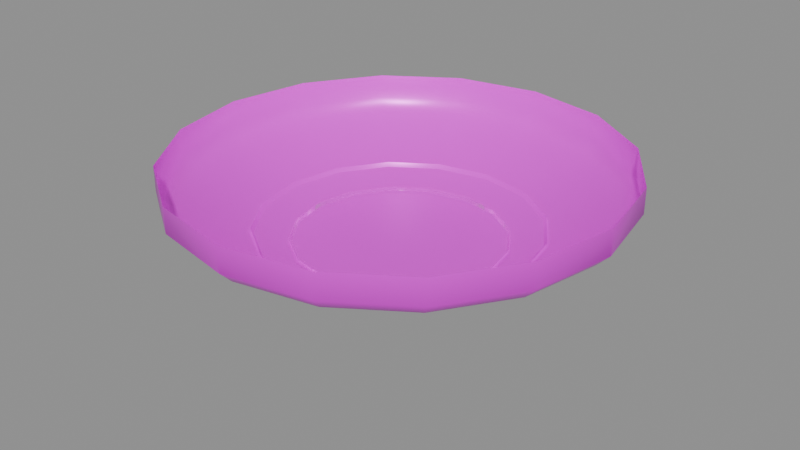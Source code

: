 # Source: SEC_Camera_Fisheye_360.blend  (saved by Blender 5.2.44; exported with 4.5.12 LTS)
import bpy
from mathutils import Matrix  # noqa: F401  (used for matrix-valued properties, if any)

bpy.ops.wm.read_factory_settings(use_empty=True)
scene = bpy.context.scene
scene.name = 'Scene'

# ---- collections
col_collection = bpy.data.collections.new('Collection'); scene.collection.children.link(col_collection)

# ---- images (referenced by path relative to the original .blend; pixels are not part of the script)
import os
ASSET_DIR = os.environ.get("B2B_ASSET_DIR", "")  # directory of the original .blend (textures are referenced by path, not embedded)
HERE = os.path.dirname(os.path.abspath(__file__))  # packed textures are extracted next to this script under _unpacked/

def load_image(name, relpath, width, height, colorspace="sRGB"):
    """Load a texture the original file referenced (path relative to the .blend, or extracted next to this script)."""
    p = next((c for c in (os.path.join(HERE, relpath), os.path.join(ASSET_DIR, relpath)) if relpath and os.path.exists(c)), "")
    if p:
        img = bpy.data.images.load(p, check_existing=True)
        img.name = name
    else:  # same state as the original file: an image datablock whose file is absent (Cycles renders it pink)
        img = bpy.data.images.new(name, width, height)
        img.source = "FILE"
        img.filepath = "//" + (relpath or name)
    img.colorspace_settings.name = colorspace
    return img
img_t_security_atlas_png = load_image('T_Security_Atlas.png', 'T_Security_Atlas.png', 1024, 1024, 'sRGB')
img_t_security_atlas_png_001 = load_image('T_Security_Atlas.png.001', 'T_Security_Atlas.png', 1024, 1024, 'sRGB')

# ---- materials (node trees are filled in below, after node groups)
mat_m_security_atlas = bpy.data.materials.new('M_Security_Atlas')
mat_m_lens_glass = bpy.data.materials.new('M_Lens_Glass')

# ---- material node trees
mat_m_security_atlas.use_nodes = True; mat_m_security_atlas.node_tree.nodes.clear()
_N = mat_m_security_atlas.node_tree.nodes; _L = mat_m_security_atlas.node_tree.links
n0 = _N.new('ShaderNodeOutputMaterial'); n0.name = 'Material Output'; n0.location = (0, 0)
n1 = _N.new('ShaderNodeBsdfPrincipled'); n1.name = 'Principled BSDF'; n1.location = (0, 0)
n1.inputs[1].default_value = 0.15
n1.inputs[2].default_value = 0.35
n1.inputs[10].default_value = 0.005
n2 = _N.new('ShaderNodeTexImage'); n2.name = 'Image Texture'; n2.location = (0, 0)
n2.image = img_t_security_atlas_png
_L.new(n2.outputs[0], n1.inputs[0])
_L.new(n1.outputs[0], n0.inputs[0])
n0.is_active_output = True
mat_m_lens_glass.use_nodes = True; mat_m_lens_glass.node_tree.nodes.clear()
_N = mat_m_lens_glass.node_tree.nodes; _L = mat_m_lens_glass.node_tree.links
n0 = _N.new('ShaderNodeOutputMaterial'); n0.name = 'Material Output'; n0.location = (0, 0)
n1 = _N.new('ShaderNodeBsdfPrincipled'); n1.name = 'Principled BSDF'; n1.location = (0, 0)
n1.inputs[1].default_value = 0.08
n1.inputs[2].default_value = 0.04
n1.inputs[3].default_value = 1.54
n1.inputs[10].default_value = 0.005
n1.inputs[13].default_value = 1.0
n1.inputs[18].default_value = 0.35
n2 = _N.new('ShaderNodeTexImage'); n2.name = 'Image Texture'; n2.location = (0, 0)
n2.image = img_t_security_atlas_png_001
_L.new(n2.outputs[0], n1.inputs[0])
_L.new(n1.outputs[0], n0.inputs[0])
n0.is_active_output = True

# ---- meshes
me_ceiling_base = bpy.data.meshes.new('Ceiling_Base')
me_ceiling_base.from_pydata([(0.07, 0.0, 0.0), (0.06467, 0.02679, 0.0), (0.0495, 0.0495, 0.0), (0.02679, 0.06467, 0.0), (4.286e-18, 0.07, 0.0), (-0.02679, 0.06467, 0.0), (-0.0495, 0.0495, 0.0), (-0.06467, 0.02679, 0.0), (-0.07, 8.573e-18, 0.0), (-0.06467, -0.02679, 0.0), (-0.0495, -0.0495, 0.0), (-0.02679, -0.06467, 0.0), (-1.286e-17, -0.07, 0.0), (0.02679, -0.06467, 0.0), (0.0495, -0.0495, 0.0), (0.06467, -0.02679, 0.0), (0.07, 0.0, -0.008), (0.06467, 0.02679, -0.008), (0.0495, 0.0495, -0.008), (0.02679, 0.06467, -0.008), (4.286e-18, 0.07, -0.008), (-0.02679, 0.06467, -0.008), (-0.0495, 0.0495, -0.008), (-0.06467, 0.02679, -0.008), (-0.07, 8.573e-18, -0.008), (-0.06467, -0.02679, -0.008), (-0.0495, -0.0495, -0.008), (-0.02679, -0.06467, -0.008), (-1.286e-17, -0.07, -0.008), (0.02679, -0.06467, -0.008), (0.0495, -0.0495, -0.008), (0.06467, -0.02679, -0.008), (0.066, 0.0, -0.012), (0.06098, 0.02526, -0.012), (0.04667, 0.04667, -0.012), (0.02526, 0.06098, -0.012), (4.041e-18, 0.066, -0.012), (-0.02526, 0.06098, -0.012), (-0.04667, 0.04667, -0.012), (-0.06098, 0.02526, -0.012), (-0.066, 8.083e-18, -0.012), (-0.06098, -0.02526, -0.012), (-0.04667, -0.04667, -0.012), (-0.02526, -0.06098, -0.012), (-1.212e-17, -0.066, -0.012), (0.02526, -0.06098, -0.012), (0.04667, -0.04667, -0.012), (0.06098, -0.02526, -0.012), (0.044, 0.0, -0.022), (0.04065, 0.01684, -0.022), (0.03111, 0.03111, -0.022), (0.01684, 0.04065, -0.022), (2.694e-18, 0.044, -0.022), (-0.01684, 0.04065, -0.022), (-0.03111, 0.03111, -0.022), (-0.04065, 0.01684, -0.022), (-0.044, 5.388e-18, -0.022), (-0.04065, -0.01684, -0.022), (-0.03111, -0.03111, -0.022), (-0.01684, -0.04065, -0.022), (-8.083e-18, -0.044, -0.022), (0.01684, -0.04065, -0.022), (0.03111, -0.03111, -0.022), (0.04065, -0.01684, -0.022), (0.033, 0.0, -0.026), (0.03049, 0.01263, -0.026), (0.02333, 0.02333, -0.026), (0.01263, 0.03049, -0.026), (2.021e-18, 0.033, -0.026), (-0.01263, 0.03049, -0.026), (-0.02333, 0.02333, -0.026), (-0.03049, 0.01263, -0.026), (-0.033, 4.041e-18, -0.026), (-0.03049, -0.01263, -0.026), (-0.02333, -0.02333, -0.026), (-0.01263, -0.03049, -0.026), (-6.062e-18, -0.033, -0.026), (0.01263, -0.03049, -0.026), (0.02333, -0.02333, -0.026), (0.03049, -0.01263, -0.026), (0.0, 0.0, -0.026)], [], [(0, 16, 17, 1), (1, 17, 18, 2), (2, 18, 19, 3), (3, 19, 20, 4), (4, 20, 21, 5), (5, 21, 22, 6), (6, 22, 23, 7), (7, 23, 24, 8), (8, 24, 25, 9), (9, 25, 26, 10), (10, 26, 27, 11), (11, 27, 28, 12), (12, 28, 29, 13), (13, 29, 30, 14), (14, 30, 31, 15), (15, 31, 16, 0), (16, 32, 33, 17), (17, 33, 34, 18), (18, 34, 35, 19), (19, 35, 36, 20), (20, 36, 37, 21), (21, 37, 38, 22), (22, 38, 39, 23), (23, 39, 40, 24), (24, 40, 41, 25), (25, 41, 42, 26), (26, 42, 43, 27), (27, 43, 44, 28), (28, 44, 45, 29), (29, 45, 46, 30), (30, 46, 47, 31), (31, 47, 32, 16), (32, 48, 49, 33), (33, 49, 50, 34), (34, 50, 51, 35), (35, 51, 52, 36), (36, 52, 53, 37), (37, 53, 54, 38), (38, 54, 55, 39), (39, 55, 56, 40), (40, 56, 57, 41), (41, 57, 58, 42), (42, 58, 59, 43), (43, 59, 60, 44), (44, 60, 61, 45), (45, 61, 62, 46), (46, 62, 63, 47), (47, 63, 48, 32), (48, 64, 65, 49), (49, 65, 66, 50), (50, 66, 67, 51), (51, 67, 68, 52), (52, 68, 69, 53), (53, 69, 70, 54), (54, 70, 71, 55), (55, 71, 72, 56), (56, 72, 73, 57), (57, 73, 74, 58), (58, 74, 75, 59), (59, 75, 76, 60), (60, 76, 77, 61), (61, 77, 78, 62), (62, 78, 79, 63), (63, 79, 64, 48), (64, 80, 65), (65, 80, 66), (66, 80, 67), (67, 80, 68), (68, 80, 69), (69, 80, 70), (70, 80, 71), (71, 80, 72), (72, 80, 73), (73, 80, 74), (74, 80, 75), (75, 80, 76), (76, 80, 77), (77, 80, 78), (78, 80, 79), (79, 80, 64)])
me_ceiling_base.polygons.foreach_set('use_smooth', [1, 1, 1, 1, 1, 1, 1, 1, 1, 1, 1, 1, 1, 1, 1, 1, 1, 1, 1, 1, 1, 1, 1, 1, 1, 1, 1, 1, 1, 1, 1, 1, 1, 1, 1, 1, 1, 1, 1, 1, 1, 1, 1, 1, 1, 1, 1, 1, 1, 1, 1, 1, 1, 1, 1, 1, 1, 1, 1, 1, 1, 1, 1, 1, 0, 0, 0, 0, 0, 0, 0, 0, 0, 0, 0, 0, 0, 0, 0, 0])
_uv = me_ceiling_base.uv_layers.new(name='UVMap')
_uv.uv.foreach_set('vector', [0.02, 0.95, 0.02, 0.92, 0.04812, 0.92, 0.04812, 0.95, 0.04812, 0.95, 0.04812, 0.92, 0.07625, 0.92, 0.07625, 0.95, 0.07625, 0.95, 0.07625, 0.92, 0.1044, 0.92, 0.1044, 0.95, 0.1044, 0.95, 0.1044, 0.92, 0.1325, 0.92, 0.1325, 0.95, 0.1325, 0.95, 0.1325, 0.92, 0.1606, 0.92, 0.1606, 0.95, 0.1606, 0.95, 0.1606, 0.92, 0.1887, 0.92, 0.1887, 0.95, 0.1887, 0.95, 0.1887, 0.92, 0.2169, 0.92, 0.2169, 0.95, 0.2169, 0.95, 0.2169, 0.92, 0.245, 0.92, 0.245, 0.95, 0.245, 0.95, 0.245, 0.92, 0.2731, 0.92, 0.2731, 0.95, 0.2731, 0.95, 0.2731, 0.92, 0.3013, 0.92, 0.3013, 0.95, 0.3013, 0.95, 0.3013, 0.92, 0.3294, 0.92, 0.3294, 0.95, 0.3294, 0.95, 0.3294, 0.92, 0.3575, 0.92, 0.3575, 0.95, 0.3575, 0.95, 0.3575, 0.92, 0.3856, 0.92, 0.3856, 0.95, 0.3856, 0.95, 0.3856, 0.92, 0.4137, 0.92, 0.4137, 0.95, 0.4137, 0.95, 0.4137, 0.92, 0.4419, 0.92, 0.4419, 0.95, 0.4419, 0.95, 0.4419, 0.92, 0.47, 0.92, 0.47, 0.95, 0.47, 0.75, 0.47, 0.75, 0.47, 0.75, 0.47, 0.75, 0.4533, 0.8342, 0.4533, 0.8342, 0.4533, 0.8342, 0.4533, 0.8342, 0.4056, 0.9056, 0.4056, 0.9056, 0.4056, 0.9056, 0.4056, 0.9056, 0.3342, 0.9533, 0.3342, 0.9533, 0.3342, 0.9533, 0.3342, 0.9533, 0.25, 0.97, 0.25, 0.97, 0.25, 0.97, 0.25, 0.97, 0.1658, 0.9533, 0.1658, 0.9533, 0.1658, 0.9533, 0.1658, 0.9533, 0.09444, 0.9056, 0.09444, 0.9056, 0.09444, 0.9056, 0.09444, 0.9056, 0.04675, 0.8342, 0.04675, 0.8342, 0.04675, 0.8342, 0.04675, 0.8342, 0.03, 0.75, 0.03, 0.75, 0.03, 0.75, 0.03, 0.75, 0.04675, 0.6658, 0.04675, 0.6658, 0.04675, 0.6658, 0.04675, 0.6658, 0.09444, 0.5944, 0.09444, 0.5944, 0.09444, 0.5944, 0.09444, 0.5944, 0.1658, 0.5467, 0.1658, 0.5467, 0.1658, 0.5467, 0.1658, 0.5467, 0.25, 0.53, 0.25, 0.53, 0.25, 0.53, 0.25, 0.53, 0.3342, 0.5467, 0.3342, 0.5467, 0.3342, 0.5467, 0.3342, 0.5467, 0.4056, 0.5944, 0.4056, 0.5944, 0.4056, 0.5944, 0.4056, 0.5944, 0.4533, 0.6658, 0.4533, 0.6658, 0.4533, 0.6658, 0.4533, 0.6658, 0.46, 0.75, 0.37, 0.75, 0.3609, 0.7959, 0.444, 0.8304, 0.444, 0.8304, 0.3609, 0.7959, 0.3349, 0.8349, 0.3985, 0.8985, 0.3985, 0.8985, 0.3349, 0.8349, 0.2959, 0.8609, 0.3304, 0.944, 0.3304, 0.944, 0.2959, 0.8609, 0.25, 0.87, 0.25, 0.96, 0.25, 0.96, 0.25, 0.87, 0.2041, 0.8609, 0.1696, 0.944, 0.1696, 0.944, 0.2041, 0.8609, 0.1651, 0.8349, 0.1015, 0.8985, 0.1015, 0.8985, 0.1651, 0.8349, 0.1391, 0.7959, 0.05599, 0.8304, 0.05599, 0.8304, 0.1391, 0.7959, 0.13, 0.75, 0.04, 0.75, 0.04, 0.75, 0.13, 0.75, 0.1391, 0.7041, 0.05599, 0.6696, 0.05599, 0.6696, 0.1391, 0.7041, 0.1651, 0.6651, 0.1015, 0.6015, 0.1015, 0.6015, 0.1651, 0.6651, 0.2041, 0.6391, 0.1696, 0.556, 0.1696, 0.556, 0.2041, 0.6391, 0.25, 0.63, 0.25, 0.54, 0.25, 0.54, 0.25, 0.63, 0.2959, 0.6391, 0.3304, 0.556, 0.3304, 0.556, 0.2959, 0.6391, 0.3349, 0.6651, 0.3985, 0.6015, 0.3985, 0.6015, 0.3349, 0.6651, 0.3609, 0.7041, 0.444, 0.6696, 0.444, 0.6696, 0.3609, 0.7041, 0.37, 0.75, 0.46, 0.75, 0.37, 0.75, 0.31, 0.75, 0.3054, 0.773, 0.3609, 0.7959, 0.3609, 0.7959, 0.3054, 0.773, 0.2924, 0.7924, 0.3349, 0.8349, 0.3349, 0.8349, 0.2924, 0.7924, 0.273, 0.8054, 0.2959, 0.8609, 0.2959, 0.8609, 0.273, 0.8054, 0.25, 0.81, 0.25, 0.87, 0.25, 0.87, 0.25, 0.81, 0.227, 0.8054, 0.2041, 0.8609, 0.2041, 0.8609, 0.227, 0.8054, 0.2076, 0.7924, 0.1651, 0.8349, 0.1651, 0.8349, 0.2076, 0.7924, 0.1946, 0.773, 0.1391, 0.7959, 0.1391, 0.7959, 0.1946, 0.773, 0.19, 0.75, 0.13, 0.75, 0.13, 0.75, 0.19, 0.75, 0.1946, 0.727, 0.1391, 0.7041, 0.1391, 0.7041, 0.1946, 0.727, 0.2076, 0.7076, 0.1651, 0.6651, 0.1651, 0.6651, 0.2076, 0.7076, 0.227, 0.6946, 0.2041, 0.6391, 0.2041, 0.6391, 0.227, 0.6946, 0.25, 0.69, 0.25, 0.63, 0.25, 0.63, 0.25, 0.69, 0.273, 0.6946, 0.2959, 0.6391, 0.2959, 0.6391, 0.273, 0.6946, 0.2924, 0.7076, 0.3349, 0.6651, 0.3349, 0.6651, 0.2924, 0.7076, 0.3054, 0.727, 0.3609, 0.7041, 0.3609, 0.7041, 0.3054, 0.727, 0.31, 0.75, 0.37, 0.75, 0.3, 0.75, 0.25, 0.75, 0.2962, 0.7691, 0.2962, 0.7691, 0.25, 0.75, 0.2854, 0.7854, 0.2854, 0.7854, 0.25, 0.75, 0.2691, 0.7962, 0.2691, 0.7962, 0.25, 0.75, 0.25, 0.8, 0.25, 0.8, 0.25, 0.75, 0.2309, 0.7962, 0.2309, 0.7962, 0.25, 0.75, 0.2146, 0.7854, 0.2146, 0.7854, 0.25, 0.75, 0.2038, 0.7691, 0.2038, 0.7691, 0.25, 0.75, 0.2, 0.75, 0.2, 0.75, 0.25, 0.75, 0.2038, 0.7309, 0.2038, 0.7309, 0.25, 0.75, 0.2146, 0.7146, 0.2146, 0.7146, 0.25, 0.75, 0.2309, 0.7038, 0.2309, 0.7038, 0.25, 0.75, 0.25, 0.7, 0.25, 0.7, 0.25, 0.75, 0.2691, 0.7038, 0.2691, 0.7038, 0.25, 0.75, 0.2854, 0.7146, 0.2854, 0.7146, 0.25, 0.75, 0.2962, 0.7309, 0.2962, 0.7309, 0.25, 0.75, 0.3, 0.75])
me_ceiling_base.materials.append(mat_m_security_atlas)
me_ceiling_base.materials.append(mat_m_lens_glass)
me_ceiling_base.update()
me_trim_ring = bpy.data.meshes.new('Trim_Ring')
me_trim_ring.from_pydata([(0.044, 0.0, -0.021), (0.04065, 0.01684, -0.021), (0.03111, 0.03111, -0.021), (0.01684, 0.04065, -0.021), (2.694e-18, 0.044, -0.021), (-0.01684, 0.04065, -0.021), (-0.03111, 0.03111, -0.021), (-0.04065, 0.01684, -0.021), (-0.044, 5.388e-18, -0.021), (-0.04065, -0.01684, -0.021), (-0.03111, -0.03111, -0.021), (-0.01684, -0.04065, -0.021), (-8.083e-18, -0.044, -0.021), (0.01684, -0.04065, -0.021), (0.03111, -0.03111, -0.021), (0.04065, -0.01684, -0.021), (0.04, 0.0, -0.027), (0.03696, 0.01531, -0.027), (0.02828, 0.02828, -0.027), (0.01531, 0.03696, -0.027), (2.449e-18, 0.04, -0.027), (-0.01531, 0.03696, -0.027), (-0.02828, 0.02828, -0.027), (-0.03696, 0.01531, -0.027), (-0.04, 4.899e-18, -0.027), (-0.03696, -0.01531, -0.027), (-0.02828, -0.02828, -0.027), (-0.01531, -0.03696, -0.027), (-7.348e-18, -0.04, -0.027), (0.01531, -0.03696, -0.027), (0.02828, -0.02828, -0.027), (0.03696, -0.01531, -0.027), (0.033, 0.0, -0.026), (0.03049, 0.01263, -0.026), (0.02333, 0.02333, -0.026), (0.01263, 0.03049, -0.026), (2.021e-18, 0.033, -0.026), (-0.01263, 0.03049, -0.026), (-0.02333, 0.02333, -0.026), (-0.03049, 0.01263, -0.026), (-0.033, 4.041e-18, -0.026), (-0.03049, -0.01263, -0.026), (-0.02333, -0.02333, -0.026), (-0.01263, -0.03049, -0.026), (-6.062e-18, -0.033, -0.026), (0.01263, -0.03049, -0.026), (0.02333, -0.02333, -0.026), (0.03049, -0.01263, -0.026)], [], [(0, 16, 17, 1), (1, 17, 18, 2), (2, 18, 19, 3), (3, 19, 20, 4), (4, 20, 21, 5), (5, 21, 22, 6), (6, 22, 23, 7), (7, 23, 24, 8), (8, 24, 25, 9), (9, 25, 26, 10), (10, 26, 27, 11), (11, 27, 28, 12), (12, 28, 29, 13), (13, 29, 30, 14), (14, 30, 31, 15), (15, 31, 16, 0), (16, 32, 33, 17), (17, 33, 34, 18), (18, 34, 35, 19), (19, 35, 36, 20), (20, 36, 37, 21), (21, 37, 38, 22), (22, 38, 39, 23), (23, 39, 40, 24), (24, 40, 41, 25), (25, 41, 42, 26), (26, 42, 43, 27), (27, 43, 44, 28), (28, 44, 45, 29), (29, 45, 46, 30), (30, 46, 47, 31), (31, 47, 32, 16)])
me_trim_ring.polygons.foreach_set('use_smooth', [True] * 32)
_uv = me_trim_ring.uv_layers.new(name='UVMap')
_uv.uv.foreach_set('vector', [0.55, 0.72, 0.55, 0.8, 0.575, 0.8, 0.575, 0.72, 0.575, 0.72, 0.575, 0.8, 0.6, 0.8, 0.6, 0.72, 0.6, 0.72, 0.6, 0.8, 0.625, 0.8, 0.625, 0.72, 0.625, 0.72, 0.625, 0.8, 0.65, 0.8, 0.65, 0.72, 0.65, 0.72, 0.65, 0.8, 0.675, 0.8, 0.675, 0.72, 0.675, 0.72, 0.675, 0.8, 0.7, 0.8, 0.7, 0.72, 0.7, 0.72, 0.7, 0.8, 0.725, 0.8, 0.725, 0.72, 0.725, 0.72, 0.725, 0.8, 0.75, 0.8, 0.75, 0.72, 0.75, 0.72, 0.75, 0.8, 0.775, 0.8, 0.775, 0.72, 0.775, 0.72, 0.775, 0.8, 0.8, 0.8, 0.8, 0.72, 0.8, 0.72, 0.8, 0.8, 0.825, 0.8, 0.825, 0.72, 0.825, 0.72, 0.825, 0.8, 0.85, 0.8, 0.85, 0.72, 0.85, 0.72, 0.85, 0.8, 0.875, 0.8, 0.875, 0.72, 0.875, 0.72, 0.875, 0.8, 0.9, 0.8, 0.9, 0.72, 0.9, 0.72, 0.9, 0.8, 0.925, 0.8, 0.925, 0.72, 0.925, 0.72, 0.925, 0.8, 0.95, 0.8, 0.95, 0.72, 0.55, 0.8, 0.55, 0.88, 0.575, 0.88, 0.575, 0.8, 0.575, 0.8, 0.575, 0.88, 0.6, 0.88, 0.6, 0.8, 0.6, 0.8, 0.6, 0.88, 0.625, 0.88, 0.625, 0.8, 0.625, 0.8, 0.625, 0.88, 0.65, 0.88, 0.65, 0.8, 0.65, 0.8, 0.65, 0.88, 0.675, 0.88, 0.675, 0.8, 0.675, 0.8, 0.675, 0.88, 0.7, 0.88, 0.7, 0.8, 0.7, 0.8, 0.7, 0.88, 0.725, 0.88, 0.725, 0.8, 0.725, 0.8, 0.725, 0.88, 0.75, 0.88, 0.75, 0.8, 0.75, 0.8, 0.75, 0.88, 0.775, 0.88, 0.775, 0.8, 0.775, 0.8, 0.775, 0.88, 0.8, 0.88, 0.8, 0.8, 0.8, 0.8, 0.8, 0.88, 0.825, 0.88, 0.825, 0.8, 0.825, 0.8, 0.825, 0.88, 0.85, 0.88, 0.85, 0.8, 0.85, 0.8, 0.85, 0.88, 0.875, 0.88, 0.875, 0.8, 0.875, 0.8, 0.875, 0.88, 0.9, 0.88, 0.9, 0.8, 0.9, 0.8, 0.9, 0.88, 0.925, 0.88, 0.925, 0.8, 0.925, 0.8, 0.925, 0.88, 0.95, 0.88, 0.95, 0.8])
me_trim_ring.materials.append(mat_m_security_atlas)
me_trim_ring.materials.append(mat_m_lens_glass)
me_trim_ring.update()
me_lens_dome = bpy.data.meshes.new('Lens_Dome')
me_lens_dome.from_pydata([(0.033, 0.0, -0.025), (0.03049, 0.01263, -0.025), (0.02333, 0.02333, -0.025), (0.01263, 0.03049, -0.025), (2.021e-18, 0.033, -0.025), (-0.01263, 0.03049, -0.025), (-0.02333, 0.02333, -0.025), (-0.03049, 0.01263, -0.025), (-0.033, 4.041e-18, -0.025), (-0.03049, -0.01263, -0.025), (-0.02333, -0.02333, -0.025), (-0.01263, -0.03049, -0.025), (-6.062e-18, -0.033, -0.025), (0.01263, -0.03049, -0.025), (0.02333, -0.02333, -0.025), (0.03049, -0.01263, -0.025), (0.028, 0.0, -0.034), (0.02587, 0.01072, -0.034), (0.0198, 0.0198, -0.034), (0.01072, 0.02587, -0.034), (1.715e-18, 0.028, -0.034), (-0.01072, 0.02587, -0.034), (-0.0198, 0.0198, -0.034), (-0.02587, 0.01072, -0.034), (-0.028, 3.429e-18, -0.034), (-0.02587, -0.01072, -0.034), (-0.0198, -0.0198, -0.034), (-0.01072, -0.02587, -0.034), (-5.144e-18, -0.028, -0.034), (0.01072, -0.02587, -0.034), (0.0198, -0.0198, -0.034), (0.02587, -0.01072, -0.034), (0.018, 0.0, -0.04), (0.01663, 0.006888, -0.04), (0.01273, 0.01273, -0.04), (0.006888, 0.01663, -0.04), (1.102e-18, 0.018, -0.04), (-0.006888, 0.01663, -0.04), (-0.01273, 0.01273, -0.04), (-0.01663, 0.006888, -0.04), (-0.018, 2.204e-18, -0.04), (-0.01663, -0.006888, -0.04), (-0.01273, -0.01273, -0.04), (-0.006888, -0.01663, -0.04), (-3.307e-18, -0.018, -0.04), (0.006888, -0.01663, -0.04), (0.01273, -0.01273, -0.04), (0.01663, -0.006888, -0.04), (0.0, 0.0, -0.044)], [], [(0, 16, 17, 1), (1, 17, 18, 2), (2, 18, 19, 3), (3, 19, 20, 4), (4, 20, 21, 5), (5, 21, 22, 6), (6, 22, 23, 7), (7, 23, 24, 8), (8, 24, 25, 9), (9, 25, 26, 10), (10, 26, 27, 11), (11, 27, 28, 12), (12, 28, 29, 13), (13, 29, 30, 14), (14, 30, 31, 15), (15, 31, 16, 0), (16, 32, 33, 17), (17, 33, 34, 18), (18, 34, 35, 19), (19, 35, 36, 20), (20, 36, 37, 21), (21, 37, 38, 22), (22, 38, 39, 23), (23, 39, 40, 24), (24, 40, 41, 25), (25, 41, 42, 26), (26, 42, 43, 27), (27, 43, 44, 28), (28, 44, 45, 29), (29, 45, 46, 30), (30, 46, 47, 31), (31, 47, 32, 16), (32, 48, 33), (33, 48, 34), (34, 48, 35), (35, 48, 36), (36, 48, 37), (37, 48, 38), (38, 48, 39), (39, 48, 40), (40, 48, 41), (41, 48, 42), (42, 48, 43), (43, 48, 44), (44, 48, 45), (45, 48, 46), (46, 48, 47), (47, 48, 32)])
me_lens_dome.polygons.foreach_set('use_smooth', [True] * 48)
me_lens_dome.polygons.foreach_set('material_index', [1, 1, 1, 1, 1, 1, 1, 1, 1, 1, 1, 1, 1, 1, 1, 1, 1, 1, 1, 1, 1, 1, 1, 1, 1, 1, 1, 1, 1, 1, 1, 1, 1, 1, 1, 1, 1, 1, 1, 1, 1, 1, 1, 1, 1, 1, 1, 1])
_uv = me_lens_dome.uv_layers.new(name='UVMap')
_uv.uv.foreach_set('vector', [0.96, 0.25, 0.89, 0.25, 0.8793, 0.3036, 0.944, 0.3304, 0.944, 0.3304, 0.8793, 0.3036, 0.849, 0.349, 0.8985, 0.3985, 0.8985, 0.3985, 0.849, 0.349, 0.8036, 0.3793, 0.8304, 0.444, 0.8304, 0.444, 0.8036, 0.3793, 0.75, 0.39, 0.75, 0.46, 0.75, 0.46, 0.75, 0.39, 0.6964, 0.3793, 0.6696, 0.444, 0.6696, 0.444, 0.6964, 0.3793, 0.651, 0.349, 0.6015, 0.3985, 0.6015, 0.3985, 0.651, 0.349, 0.6207, 0.3036, 0.556, 0.3304, 0.556, 0.3304, 0.6207, 0.3036, 0.61, 0.25, 0.54, 0.25, 0.54, 0.25, 0.61, 0.25, 0.6207, 0.1964, 0.556, 0.1696, 0.556, 0.1696, 0.6207, 0.1964, 0.651, 0.151, 0.6015, 0.1015, 0.6015, 0.1015, 0.651, 0.151, 0.6964, 0.1207, 0.6696, 0.05599, 0.6696, 0.05599, 0.6964, 0.1207, 0.75, 0.11, 0.75, 0.04, 0.75, 0.04, 0.75, 0.11, 0.8036, 0.1207, 0.8304, 0.05599, 0.8304, 0.05599, 0.8036, 0.1207, 0.849, 0.151, 0.8985, 0.1015, 0.8985, 0.1015, 0.849, 0.151, 0.8793, 0.1964, 0.944, 0.1696, 0.944, 0.1696, 0.8793, 0.1964, 0.89, 0.25, 0.96, 0.25, 0.89, 0.25, 0.82, 0.25, 0.8147, 0.2768, 0.8793, 0.3036, 0.8793, 0.3036, 0.8147, 0.2768, 0.7995, 0.2995, 0.849, 0.349, 0.849, 0.349, 0.7995, 0.2995, 0.7768, 0.3147, 0.8036, 0.3793, 0.8036, 0.3793, 0.7768, 0.3147, 0.75, 0.32, 0.75, 0.39, 0.75, 0.39, 0.75, 0.32, 0.7232, 0.3147, 0.6964, 0.3793, 0.6964, 0.3793, 0.7232, 0.3147, 0.7005, 0.2995, 0.651, 0.349, 0.651, 0.349, 0.7005, 0.2995, 0.6853, 0.2768, 0.6207, 0.3036, 0.6207, 0.3036, 0.6853, 0.2768, 0.68, 0.25, 0.61, 0.25, 0.61, 0.25, 0.68, 0.25, 0.6853, 0.2232, 0.6207, 0.1964, 0.6207, 0.1964, 0.6853, 0.2232, 0.7005, 0.2005, 0.651, 0.151, 0.651, 0.151, 0.7005, 0.2005, 0.7232, 0.1853, 0.6964, 0.1207, 0.6964, 0.1207, 0.7232, 0.1853, 0.75, 0.18, 0.75, 0.11, 0.75, 0.11, 0.75, 0.18, 0.7768, 0.1853, 0.8036, 0.1207, 0.8036, 0.1207, 0.7768, 0.1853, 0.7995, 0.2005, 0.849, 0.151, 0.849, 0.151, 0.7995, 0.2005, 0.8147, 0.2232, 0.8793, 0.1964, 0.8793, 0.1964, 0.8147, 0.2232, 0.82, 0.25, 0.89, 0.25, 0.82, 0.25, 0.75, 0.25, 0.8147, 0.2768, 0.8147, 0.2768, 0.75, 0.25, 0.7995, 0.2995, 0.7995, 0.2995, 0.75, 0.25, 0.7768, 0.3147, 0.7768, 0.3147, 0.75, 0.25, 0.75, 0.32, 0.75, 0.32, 0.75, 0.25, 0.7232, 0.3147, 0.7232, 0.3147, 0.75, 0.25, 0.7005, 0.2995, 0.7005, 0.2995, 0.75, 0.25, 0.6853, 0.2768, 0.6853, 0.2768, 0.75, 0.25, 0.68, 0.25, 0.68, 0.25, 0.75, 0.25, 0.6853, 0.2232, 0.6853, 0.2232, 0.75, 0.25, 0.7005, 0.2005, 0.7005, 0.2005, 0.75, 0.25, 0.7232, 0.1853, 0.7232, 0.1853, 0.75, 0.25, 0.75, 0.18, 0.75, 0.18, 0.75, 0.25, 0.7768, 0.1853, 0.7768, 0.1853, 0.75, 0.25, 0.7995, 0.2005, 0.7995, 0.2005, 0.75, 0.25, 0.8147, 0.2232, 0.8147, 0.2232, 0.75, 0.25, 0.82, 0.25])
me_lens_dome.materials.append(mat_m_security_atlas)
me_lens_dome.materials.append(mat_m_lens_glass)
me_lens_dome.update()

# ---- objects
ob_sec_camera_fisheye_360 = bpy.data.objects.new('SEC_Camera_Fisheye_360', None)
ob_ceiling_base = bpy.data.objects.new('Ceiling_Base', me_ceiling_base)
ob_trim_ring = bpy.data.objects.new('Trim_Ring', me_trim_ring)
ob_lens_dome = bpy.data.objects.new('Lens_Dome', me_lens_dome)

# ---- transforms, parenting, visibility, modifiers, constraints
ob_sec_camera_fisheye_360.location = (0.0, 0.0, 0.0)
ob_sec_camera_fisheye_360.empty_display_size = 0.06
ob_ceiling_base.parent = ob_sec_camera_fisheye_360
ob_ceiling_base.location = (0.0, 0.0, 0.0)
ob_trim_ring.parent = ob_ceiling_base
ob_trim_ring.location = (0.0, 0.0, 0.0)
ob_lens_dome.parent = ob_ceiling_base
ob_lens_dome.location = (0.0, 0.0, 0.0)

# ---- collection membership
scene.collection.objects.link(ob_sec_camera_fisheye_360)
scene.collection.objects.link(ob_ceiling_base)
scene.collection.objects.link(ob_trim_ring)
scene.collection.objects.link(ob_lens_dome)

# ---- scene / render settings (as saved in the file)
scene.frame_start = 1; scene.frame_end = 250; scene.frame_set(1)
scene.render.engine = 'BLENDER_EEVEE_NEXT'
scene.render.bake_bias = 0.0
scene.render.bake_samples = 0
scene.render.compositor_device = 'GPU'
scene.eevee.use_volume_custom_range = False
scene.eevee.fast_gi_thickness_near = 0.1
scene.eevee.fast_gi_thickness_far = 0.0
scene.eevee.ray_tracing_options.screen_trace_thickness = 0.1
bpy.context.view_layer.update()

# ---- added for rendering (the .blend has no active camera and no usable light): camera, sun + grey world if the file has none
cam_auto = bpy.data.cameras.new('AutoCamera')
cam_auto.lens = 50.0
cam_auto.sensor_width = 36.0
cam_auto.clip_end = 1000.0
ob_auto_camera = bpy.data.objects.new('AutoCamera', cam_auto)
scene.collection.objects.link(ob_auto_camera)
ob_auto_camera.location = (0.187654, -0.225185, 0.128123)
ob_auto_camera.rotation_euler = (1.09748, -7.21219e-08, 0.694738)
scene.camera = ob_auto_camera
light_auto_sun = bpy.data.lights.new('AutoSun', 'SUN')
light_auto_sun.energy = 3.0
light_auto_sun.angle = 0.0523599
ob_auto_sun = bpy.data.objects.new('AutoSun', light_auto_sun)
scene.collection.objects.link(ob_auto_sun)
ob_auto_sun.rotation_euler = (0.872665, 0.174533, 0.523599)
if scene.world is None:
    world_auto = bpy.data.worlds.new('AutoWorld')
    world_auto.color = (0.3, 0.3, 0.3)
    scene.world = world_auto
bpy.context.view_layer.update()
